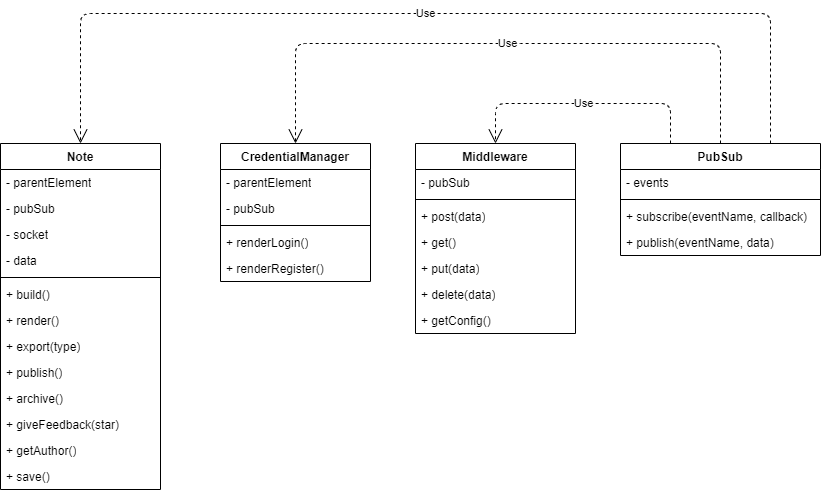

The diagram above was exported from draw.io. Its source (the exported page's mxGraphModel, read from the mxfile embedded in the PNG):
<mxGraphModel dx="878" dy="662" grid="1" gridSize="10" guides="1" tooltips="1" connect="1" arrows="1" fold="1" page="1" pageScale="1" pageWidth="850" pageHeight="1100" math="0" shadow="0">
  <root>
    <mxCell id="0" />
    <mxCell id="1" parent="0" />
    <mxCell id="2" value="Note" style="swimlane;fontStyle=1;align=center;verticalAlign=top;childLayout=stackLayout;horizontal=1;startSize=26;horizontalStack=0;resizeParent=1;resizeParentMax=0;resizeLast=0;collapsible=1;marginBottom=0;whiteSpace=wrap;html=1;" vertex="1" parent="1">
      <mxGeometry x="15" y="143" width="160" height="346" as="geometry" />
    </mxCell>
    <mxCell id="3" value="- parentElement" style="text;strokeColor=none;fillColor=none;align=left;verticalAlign=top;spacingLeft=4;spacingRight=4;overflow=hidden;rotatable=0;points=[[0,0.5],[1,0.5]];portConstraint=eastwest;whiteSpace=wrap;html=1;" vertex="1" parent="2">
      <mxGeometry y="26" width="160" height="26" as="geometry" />
    </mxCell>
    <mxCell id="6" value="- pubSub" style="text;strokeColor=none;fillColor=none;align=left;verticalAlign=top;spacingLeft=4;spacingRight=4;overflow=hidden;rotatable=0;points=[[0,0.5],[1,0.5]];portConstraint=eastwest;whiteSpace=wrap;html=1;" vertex="1" parent="2">
      <mxGeometry y="52" width="160" height="26" as="geometry" />
    </mxCell>
    <mxCell id="7" value="- socket" style="text;strokeColor=none;fillColor=none;align=left;verticalAlign=top;spacingLeft=4;spacingRight=4;overflow=hidden;rotatable=0;points=[[0,0.5],[1,0.5]];portConstraint=eastwest;whiteSpace=wrap;html=1;" vertex="1" parent="2">
      <mxGeometry y="78" width="160" height="26" as="geometry" />
    </mxCell>
    <mxCell id="8" value="- data" style="text;strokeColor=none;fillColor=none;align=left;verticalAlign=top;spacingLeft=4;spacingRight=4;overflow=hidden;rotatable=0;points=[[0,0.5],[1,0.5]];portConstraint=eastwest;whiteSpace=wrap;html=1;" vertex="1" parent="2">
      <mxGeometry y="104" width="160" height="26" as="geometry" />
    </mxCell>
    <mxCell id="4" value="" style="line;strokeWidth=1;fillColor=none;align=left;verticalAlign=middle;spacingTop=-1;spacingLeft=3;spacingRight=3;rotatable=0;labelPosition=right;points=[];portConstraint=eastwest;strokeColor=inherit;" vertex="1" parent="2">
      <mxGeometry y="130" width="160" height="8" as="geometry" />
    </mxCell>
    <mxCell id="14" value="+ build()" style="text;strokeColor=none;fillColor=none;align=left;verticalAlign=top;spacingLeft=4;spacingRight=4;overflow=hidden;rotatable=0;points=[[0,0.5],[1,0.5]];portConstraint=eastwest;whiteSpace=wrap;html=1;" vertex="1" parent="2">
      <mxGeometry y="138" width="160" height="26" as="geometry" />
    </mxCell>
    <mxCell id="5" value="+ render()" style="text;strokeColor=none;fillColor=none;align=left;verticalAlign=top;spacingLeft=4;spacingRight=4;overflow=hidden;rotatable=0;points=[[0,0.5],[1,0.5]];portConstraint=eastwest;whiteSpace=wrap;html=1;" vertex="1" parent="2">
      <mxGeometry y="164" width="160" height="26" as="geometry" />
    </mxCell>
    <mxCell id="9" value="+ export(type)" style="text;strokeColor=none;fillColor=none;align=left;verticalAlign=top;spacingLeft=4;spacingRight=4;overflow=hidden;rotatable=0;points=[[0,0.5],[1,0.5]];portConstraint=eastwest;whiteSpace=wrap;html=1;" vertex="1" parent="2">
      <mxGeometry y="190" width="160" height="26" as="geometry" />
    </mxCell>
    <mxCell id="10" value="+ publish()" style="text;strokeColor=none;fillColor=none;align=left;verticalAlign=top;spacingLeft=4;spacingRight=4;overflow=hidden;rotatable=0;points=[[0,0.5],[1,0.5]];portConstraint=eastwest;whiteSpace=wrap;html=1;" vertex="1" parent="2">
      <mxGeometry y="216" width="160" height="26" as="geometry" />
    </mxCell>
    <mxCell id="11" value="+ archive()" style="text;strokeColor=none;fillColor=none;align=left;verticalAlign=top;spacingLeft=4;spacingRight=4;overflow=hidden;rotatable=0;points=[[0,0.5],[1,0.5]];portConstraint=eastwest;whiteSpace=wrap;html=1;" vertex="1" parent="2">
      <mxGeometry y="242" width="160" height="26" as="geometry" />
    </mxCell>
    <mxCell id="12" value="+ giveFeedback(star)" style="text;strokeColor=none;fillColor=none;align=left;verticalAlign=top;spacingLeft=4;spacingRight=4;overflow=hidden;rotatable=0;points=[[0,0.5],[1,0.5]];portConstraint=eastwest;whiteSpace=wrap;html=1;" vertex="1" parent="2">
      <mxGeometry y="268" width="160" height="26" as="geometry" />
    </mxCell>
    <mxCell id="13" value="+ getAuthor()" style="text;strokeColor=none;fillColor=none;align=left;verticalAlign=top;spacingLeft=4;spacingRight=4;overflow=hidden;rotatable=0;points=[[0,0.5],[1,0.5]];portConstraint=eastwest;whiteSpace=wrap;html=1;" vertex="1" parent="2">
      <mxGeometry y="294" width="160" height="26" as="geometry" />
    </mxCell>
    <mxCell id="15" value="+ save()" style="text;strokeColor=none;fillColor=none;align=left;verticalAlign=top;spacingLeft=4;spacingRight=4;overflow=hidden;rotatable=0;points=[[0,0.5],[1,0.5]];portConstraint=eastwest;whiteSpace=wrap;html=1;" vertex="1" parent="2">
      <mxGeometry y="320" width="160" height="26" as="geometry" />
    </mxCell>
    <mxCell id="16" value="CredentialManager" style="swimlane;fontStyle=1;align=center;verticalAlign=top;childLayout=stackLayout;horizontal=1;startSize=26;horizontalStack=0;resizeParent=1;resizeParentMax=0;resizeLast=0;collapsible=1;marginBottom=0;whiteSpace=wrap;html=1;" vertex="1" parent="1">
      <mxGeometry x="235" y="143" width="150" height="138" as="geometry" />
    </mxCell>
    <mxCell id="17" value="- parentElement" style="text;strokeColor=none;fillColor=none;align=left;verticalAlign=top;spacingLeft=4;spacingRight=4;overflow=hidden;rotatable=0;points=[[0,0.5],[1,0.5]];portConstraint=eastwest;whiteSpace=wrap;html=1;" vertex="1" parent="16">
      <mxGeometry y="26" width="150" height="26" as="geometry" />
    </mxCell>
    <mxCell id="20" value="- pubSub" style="text;strokeColor=none;fillColor=none;align=left;verticalAlign=top;spacingLeft=4;spacingRight=4;overflow=hidden;rotatable=0;points=[[0,0.5],[1,0.5]];portConstraint=eastwest;whiteSpace=wrap;html=1;" vertex="1" parent="16">
      <mxGeometry y="52" width="150" height="26" as="geometry" />
    </mxCell>
    <mxCell id="18" value="" style="line;strokeWidth=1;fillColor=none;align=left;verticalAlign=middle;spacingTop=-1;spacingLeft=3;spacingRight=3;rotatable=0;labelPosition=right;points=[];portConstraint=eastwest;strokeColor=inherit;" vertex="1" parent="16">
      <mxGeometry y="78" width="150" height="8" as="geometry" />
    </mxCell>
    <mxCell id="19" value="+ renderLogin()" style="text;strokeColor=none;fillColor=none;align=left;verticalAlign=top;spacingLeft=4;spacingRight=4;overflow=hidden;rotatable=0;points=[[0,0.5],[1,0.5]];portConstraint=eastwest;whiteSpace=wrap;html=1;" vertex="1" parent="16">
      <mxGeometry y="86" width="150" height="26" as="geometry" />
    </mxCell>
    <mxCell id="21" value="+ renderRegister()" style="text;strokeColor=none;fillColor=none;align=left;verticalAlign=top;spacingLeft=4;spacingRight=4;overflow=hidden;rotatable=0;points=[[0,0.5],[1,0.5]];portConstraint=eastwest;whiteSpace=wrap;html=1;" vertex="1" parent="16">
      <mxGeometry y="112" width="150" height="26" as="geometry" />
    </mxCell>
    <mxCell id="22" value="PubSub" style="swimlane;fontStyle=1;align=center;verticalAlign=top;childLayout=stackLayout;horizontal=1;startSize=26;horizontalStack=0;resizeParent=1;resizeParentMax=0;resizeLast=0;collapsible=1;marginBottom=0;whiteSpace=wrap;html=1;" vertex="1" parent="1">
      <mxGeometry x="635" y="143" width="200" height="112" as="geometry" />
    </mxCell>
    <mxCell id="23" value="- events" style="text;strokeColor=none;fillColor=none;align=left;verticalAlign=top;spacingLeft=4;spacingRight=4;overflow=hidden;rotatable=0;points=[[0,0.5],[1,0.5]];portConstraint=eastwest;whiteSpace=wrap;html=1;" vertex="1" parent="22">
      <mxGeometry y="26" width="200" height="26" as="geometry" />
    </mxCell>
    <mxCell id="24" value="" style="line;strokeWidth=1;fillColor=none;align=left;verticalAlign=middle;spacingTop=-1;spacingLeft=3;spacingRight=3;rotatable=0;labelPosition=right;points=[];portConstraint=eastwest;strokeColor=inherit;" vertex="1" parent="22">
      <mxGeometry y="52" width="200" height="8" as="geometry" />
    </mxCell>
    <mxCell id="25" value="+ subscribe(eventName, callback)" style="text;strokeColor=none;fillColor=none;align=left;verticalAlign=top;spacingLeft=4;spacingRight=4;overflow=hidden;rotatable=0;points=[[0,0.5],[1,0.5]];portConstraint=eastwest;whiteSpace=wrap;html=1;" vertex="1" parent="22">
      <mxGeometry y="60" width="200" height="26" as="geometry" />
    </mxCell>
    <mxCell id="26" value="+ publish(eventName, data)" style="text;strokeColor=none;fillColor=none;align=left;verticalAlign=top;spacingLeft=4;spacingRight=4;overflow=hidden;rotatable=0;points=[[0,0.5],[1,0.5]];portConstraint=eastwest;whiteSpace=wrap;html=1;" vertex="1" parent="22">
      <mxGeometry y="86" width="200" height="26" as="geometry" />
    </mxCell>
    <mxCell id="27" value="Use" style="endArrow=open;endSize=12;dashed=1;html=1;exitX=0.75;exitY=0;exitDx=0;exitDy=0;entryX=0.5;entryY=0;entryDx=0;entryDy=0;" edge="1" parent="1" source="22" target="2">
      <mxGeometry width="160" relative="1" as="geometry">
        <mxPoint x="455" y="343" as="sourcePoint" />
        <mxPoint x="615" y="343" as="targetPoint" />
        <Array as="points">
          <mxPoint x="785" y="13" />
          <mxPoint x="95" y="13" />
        </Array>
      </mxGeometry>
    </mxCell>
    <mxCell id="28" value="Use" style="endArrow=open;endSize=12;dashed=1;html=1;exitX=0.5;exitY=0;exitDx=0;exitDy=0;entryX=0.5;entryY=0;entryDx=0;entryDy=0;" edge="1" parent="1" source="22" target="16">
      <mxGeometry width="160" relative="1" as="geometry">
        <mxPoint x="555" y="83" as="sourcePoint" />
        <mxPoint x="715" y="83" as="targetPoint" />
        <Array as="points">
          <mxPoint x="735" y="43" />
          <mxPoint x="525" y="43" />
          <mxPoint x="310" y="43" />
        </Array>
      </mxGeometry>
    </mxCell>
    <mxCell id="29" value="Middleware" style="swimlane;fontStyle=1;align=center;verticalAlign=top;childLayout=stackLayout;horizontal=1;startSize=26;horizontalStack=0;resizeParent=1;resizeParentMax=0;resizeLast=0;collapsible=1;marginBottom=0;whiteSpace=wrap;html=1;" vertex="1" parent="1">
      <mxGeometry x="430" y="143" width="160" height="190" as="geometry" />
    </mxCell>
    <mxCell id="30" value="- pubSub" style="text;strokeColor=none;fillColor=none;align=left;verticalAlign=top;spacingLeft=4;spacingRight=4;overflow=hidden;rotatable=0;points=[[0,0.5],[1,0.5]];portConstraint=eastwest;whiteSpace=wrap;html=1;" vertex="1" parent="29">
      <mxGeometry y="26" width="160" height="26" as="geometry" />
    </mxCell>
    <mxCell id="31" value="" style="line;strokeWidth=1;fillColor=none;align=left;verticalAlign=middle;spacingTop=-1;spacingLeft=3;spacingRight=3;rotatable=0;labelPosition=right;points=[];portConstraint=eastwest;strokeColor=inherit;" vertex="1" parent="29">
      <mxGeometry y="52" width="160" height="8" as="geometry" />
    </mxCell>
    <mxCell id="32" value="+ post(data)" style="text;strokeColor=none;fillColor=none;align=left;verticalAlign=top;spacingLeft=4;spacingRight=4;overflow=hidden;rotatable=0;points=[[0,0.5],[1,0.5]];portConstraint=eastwest;whiteSpace=wrap;html=1;" vertex="1" parent="29">
      <mxGeometry y="60" width="160" height="26" as="geometry" />
    </mxCell>
    <mxCell id="33" value="+ get()" style="text;strokeColor=none;fillColor=none;align=left;verticalAlign=top;spacingLeft=4;spacingRight=4;overflow=hidden;rotatable=0;points=[[0,0.5],[1,0.5]];portConstraint=eastwest;whiteSpace=wrap;html=1;" vertex="1" parent="29">
      <mxGeometry y="86" width="160" height="26" as="geometry" />
    </mxCell>
    <mxCell id="34" value="+ put(data)" style="text;strokeColor=none;fillColor=none;align=left;verticalAlign=top;spacingLeft=4;spacingRight=4;overflow=hidden;rotatable=0;points=[[0,0.5],[1,0.5]];portConstraint=eastwest;whiteSpace=wrap;html=1;" vertex="1" parent="29">
      <mxGeometry y="112" width="160" height="26" as="geometry" />
    </mxCell>
    <mxCell id="35" value="+ delete(data)" style="text;strokeColor=none;fillColor=none;align=left;verticalAlign=top;spacingLeft=4;spacingRight=4;overflow=hidden;rotatable=0;points=[[0,0.5],[1,0.5]];portConstraint=eastwest;whiteSpace=wrap;html=1;" vertex="1" parent="29">
      <mxGeometry y="138" width="160" height="26" as="geometry" />
    </mxCell>
    <mxCell id="36" value="+ getConfig()" style="text;strokeColor=none;fillColor=none;align=left;verticalAlign=top;spacingLeft=4;spacingRight=4;overflow=hidden;rotatable=0;points=[[0,0.5],[1,0.5]];portConstraint=eastwest;whiteSpace=wrap;html=1;" vertex="1" parent="29">
      <mxGeometry y="164" width="160" height="26" as="geometry" />
    </mxCell>
    <mxCell id="37" value="Use" style="endArrow=open;endSize=12;dashed=1;html=1;exitX=0.25;exitY=0;exitDx=0;exitDy=0;entryX=0.5;entryY=0;entryDx=0;entryDy=0;" edge="1" parent="1" source="22" target="29">
      <mxGeometry width="160" relative="1" as="geometry">
        <mxPoint x="545" y="113" as="sourcePoint" />
        <mxPoint x="705" y="113" as="targetPoint" />
        <Array as="points">
          <mxPoint x="685" y="103" />
          <mxPoint x="510" y="103" />
        </Array>
      </mxGeometry>
    </mxCell>
  </root>
</mxGraphModel>